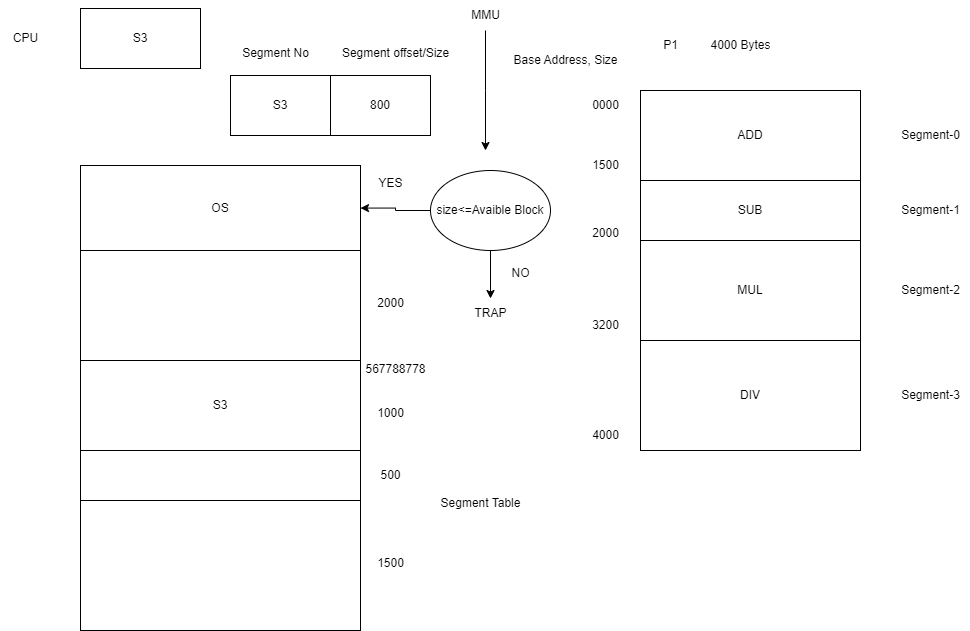

The diagram above was exported from draw.io. Its source (the exported page's mxGraphModel, read from the mxfile embedded in the PNG):
<mxGraphModel dx="1114" dy="709" grid="1" gridSize="10" guides="1" tooltips="1" connect="1" arrows="1" fold="1" page="1" pageScale="1" pageWidth="1169" pageHeight="827" math="0" shadow="0">
  <root>
    <mxCell id="0" />
    <mxCell id="1" parent="0" />
    <mxCell id="-4aWYnN_mJISPQYDRo2w-190" value="" style="rounded=0;whiteSpace=wrap;html=1;" vertex="1" parent="1">
      <mxGeometry x="680" y="120" width="220" height="360" as="geometry" />
    </mxCell>
    <mxCell id="-4aWYnN_mJISPQYDRo2w-191" value="4000 Bytes" style="text;html=1;align=center;verticalAlign=middle;resizable=0;points=[];autosize=1;strokeColor=none;fillColor=none;" vertex="1" parent="1">
      <mxGeometry x="740" y="60" width="80" height="30" as="geometry" />
    </mxCell>
    <mxCell id="-4aWYnN_mJISPQYDRo2w-192" value="ADD" style="rounded=0;whiteSpace=wrap;html=1;" vertex="1" parent="1">
      <mxGeometry x="680" y="120" width="220" height="90" as="geometry" />
    </mxCell>
    <mxCell id="-4aWYnN_mJISPQYDRo2w-193" value="SUB" style="rounded=0;whiteSpace=wrap;html=1;" vertex="1" parent="1">
      <mxGeometry x="680" y="210" width="220" height="60" as="geometry" />
    </mxCell>
    <mxCell id="-4aWYnN_mJISPQYDRo2w-194" value="MUL" style="rounded=0;whiteSpace=wrap;html=1;" vertex="1" parent="1">
      <mxGeometry x="680" y="270" width="220" height="100" as="geometry" />
    </mxCell>
    <mxCell id="-4aWYnN_mJISPQYDRo2w-195" value="DIV" style="rounded=0;whiteSpace=wrap;html=1;" vertex="1" parent="1">
      <mxGeometry x="680" y="370" width="220" height="110" as="geometry" />
    </mxCell>
    <mxCell id="-4aWYnN_mJISPQYDRo2w-196" value="P1" style="text;html=1;align=center;verticalAlign=middle;resizable=0;points=[];autosize=1;strokeColor=none;fillColor=none;" vertex="1" parent="1">
      <mxGeometry x="690" y="60" width="40" height="30" as="geometry" />
    </mxCell>
    <mxCell id="-4aWYnN_mJISPQYDRo2w-197" value="0000" style="text;html=1;align=center;verticalAlign=middle;resizable=0;points=[];autosize=1;strokeColor=none;fillColor=none;" vertex="1" parent="1">
      <mxGeometry x="620" y="120" width="50" height="30" as="geometry" />
    </mxCell>
    <mxCell id="-4aWYnN_mJISPQYDRo2w-198" value="1500" style="text;html=1;align=center;verticalAlign=middle;resizable=0;points=[];autosize=1;strokeColor=none;fillColor=none;" vertex="1" parent="1">
      <mxGeometry x="620" y="180" width="50" height="30" as="geometry" />
    </mxCell>
    <mxCell id="-4aWYnN_mJISPQYDRo2w-199" value="2000" style="text;html=1;align=center;verticalAlign=middle;resizable=0;points=[];autosize=1;strokeColor=none;fillColor=none;" vertex="1" parent="1">
      <mxGeometry x="620" y="248" width="50" height="30" as="geometry" />
    </mxCell>
    <mxCell id="-4aWYnN_mJISPQYDRo2w-200" value="3200" style="text;html=1;align=center;verticalAlign=middle;resizable=0;points=[];autosize=1;strokeColor=none;fillColor=none;" vertex="1" parent="1">
      <mxGeometry x="620" y="340" width="50" height="30" as="geometry" />
    </mxCell>
    <mxCell id="-4aWYnN_mJISPQYDRo2w-201" value="4000" style="text;html=1;align=center;verticalAlign=middle;resizable=0;points=[];autosize=1;strokeColor=none;fillColor=none;" vertex="1" parent="1">
      <mxGeometry x="620" y="450" width="50" height="30" as="geometry" />
    </mxCell>
    <mxCell id="-4aWYnN_mJISPQYDRo2w-202" value="Segment-0" style="text;html=1;align=center;verticalAlign=middle;resizable=0;points=[];autosize=1;strokeColor=none;fillColor=none;" vertex="1" parent="1">
      <mxGeometry x="930" y="150" width="80" height="30" as="geometry" />
    </mxCell>
    <mxCell id="-4aWYnN_mJISPQYDRo2w-203" value="Segment-1" style="text;html=1;align=center;verticalAlign=middle;resizable=0;points=[];autosize=1;strokeColor=none;fillColor=none;" vertex="1" parent="1">
      <mxGeometry x="930" y="225" width="80" height="30" as="geometry" />
    </mxCell>
    <mxCell id="-4aWYnN_mJISPQYDRo2w-204" value="Segment-2" style="text;html=1;align=center;verticalAlign=middle;resizable=0;points=[];autosize=1;strokeColor=none;fillColor=none;" vertex="1" parent="1">
      <mxGeometry x="930" y="305" width="80" height="30" as="geometry" />
    </mxCell>
    <mxCell id="-4aWYnN_mJISPQYDRo2w-205" value="Segment-3" style="text;html=1;align=center;verticalAlign=middle;resizable=0;points=[];autosize=1;strokeColor=none;fillColor=none;" vertex="1" parent="1">
      <mxGeometry x="930" y="410" width="80" height="30" as="geometry" />
    </mxCell>
    <mxCell id="-4aWYnN_mJISPQYDRo2w-206" value="" style="rounded=0;whiteSpace=wrap;html=1;" vertex="1" parent="1">
      <mxGeometry x="120" y="195" width="280" height="465" as="geometry" />
    </mxCell>
    <mxCell id="-4aWYnN_mJISPQYDRo2w-207" value="OS" style="rounded=0;whiteSpace=wrap;html=1;" vertex="1" parent="1">
      <mxGeometry x="120" y="195" width="280" height="85" as="geometry" />
    </mxCell>
    <mxCell id="-4aWYnN_mJISPQYDRo2w-208" value="" style="rounded=0;whiteSpace=wrap;html=1;" vertex="1" parent="1">
      <mxGeometry x="120" y="280" width="280" height="110" as="geometry" />
    </mxCell>
    <mxCell id="-4aWYnN_mJISPQYDRo2w-209" value="S3" style="rounded=0;whiteSpace=wrap;html=1;" vertex="1" parent="1">
      <mxGeometry x="120" y="390" width="280" height="90" as="geometry" />
    </mxCell>
    <mxCell id="-4aWYnN_mJISPQYDRo2w-210" value="" style="rounded=0;whiteSpace=wrap;html=1;" vertex="1" parent="1">
      <mxGeometry x="120" y="480" width="280" height="50" as="geometry" />
    </mxCell>
    <mxCell id="-4aWYnN_mJISPQYDRo2w-211" value="" style="rounded=0;whiteSpace=wrap;html=1;" vertex="1" parent="1">
      <mxGeometry x="120" y="530" width="280" height="130" as="geometry" />
    </mxCell>
    <mxCell id="-4aWYnN_mJISPQYDRo2w-212" value="2000" style="text;html=1;align=center;verticalAlign=middle;resizable=0;points=[];autosize=1;strokeColor=none;fillColor=none;" vertex="1" parent="1">
      <mxGeometry x="405" y="318" width="50" height="30" as="geometry" />
    </mxCell>
    <mxCell id="-4aWYnN_mJISPQYDRo2w-213" value="1000" style="text;html=1;align=center;verticalAlign=middle;resizable=0;points=[];autosize=1;strokeColor=none;fillColor=none;" vertex="1" parent="1">
      <mxGeometry x="405" y="428" width="50" height="30" as="geometry" />
    </mxCell>
    <mxCell id="-4aWYnN_mJISPQYDRo2w-214" value="500" style="text;html=1;align=center;verticalAlign=middle;resizable=0;points=[];autosize=1;strokeColor=none;fillColor=none;" vertex="1" parent="1">
      <mxGeometry x="410" y="490" width="40" height="30" as="geometry" />
    </mxCell>
    <mxCell id="-4aWYnN_mJISPQYDRo2w-215" value="1500" style="text;html=1;align=center;verticalAlign=middle;resizable=0;points=[];autosize=1;strokeColor=none;fillColor=none;" vertex="1" parent="1">
      <mxGeometry x="405" y="578" width="50" height="30" as="geometry" />
    </mxCell>
    <mxCell id="-4aWYnN_mJISPQYDRo2w-224" style="edgeStyle=orthogonalEdgeStyle;rounded=0;orthogonalLoop=1;jettySize=auto;html=1;" edge="1" parent="1" source="-4aWYnN_mJISPQYDRo2w-216">
      <mxGeometry relative="1" as="geometry">
        <mxPoint x="525" y="180" as="targetPoint" />
      </mxGeometry>
    </mxCell>
    <mxCell id="-4aWYnN_mJISPQYDRo2w-216" value="MMU" style="text;html=1;align=center;verticalAlign=middle;resizable=0;points=[];autosize=1;strokeColor=none;fillColor=none;" vertex="1" parent="1">
      <mxGeometry x="500" y="30" width="50" height="30" as="geometry" />
    </mxCell>
    <mxCell id="-4aWYnN_mJISPQYDRo2w-217" value="CPU" style="text;html=1;align=center;verticalAlign=middle;resizable=0;points=[];autosize=1;strokeColor=none;fillColor=none;" vertex="1" parent="1">
      <mxGeometry x="40" y="53" width="50" height="30" as="geometry" />
    </mxCell>
    <mxCell id="-4aWYnN_mJISPQYDRo2w-218" value="S3" style="rounded=0;whiteSpace=wrap;html=1;" vertex="1" parent="1">
      <mxGeometry x="120" y="38" width="120" height="60" as="geometry" />
    </mxCell>
    <mxCell id="-4aWYnN_mJISPQYDRo2w-219" value="S3" style="rounded=0;whiteSpace=wrap;html=1;" vertex="1" parent="1">
      <mxGeometry x="270" y="105" width="100" height="60" as="geometry" />
    </mxCell>
    <mxCell id="-4aWYnN_mJISPQYDRo2w-220" value="Segment No" style="text;html=1;align=center;verticalAlign=middle;resizable=0;points=[];autosize=1;strokeColor=none;fillColor=none;" vertex="1" parent="1">
      <mxGeometry x="270" y="68" width="90" height="30" as="geometry" />
    </mxCell>
    <mxCell id="-4aWYnN_mJISPQYDRo2w-221" value="800" style="rounded=0;whiteSpace=wrap;html=1;" vertex="1" parent="1">
      <mxGeometry x="370" y="105" width="100" height="60" as="geometry" />
    </mxCell>
    <mxCell id="-4aWYnN_mJISPQYDRo2w-222" value="Segment offset/Size" style="text;html=1;align=center;verticalAlign=middle;resizable=0;points=[];autosize=1;strokeColor=none;fillColor=none;" vertex="1" parent="1">
      <mxGeometry x="370" y="68" width="130" height="30" as="geometry" />
    </mxCell>
    <mxCell id="-4aWYnN_mJISPQYDRo2w-226" style="edgeStyle=orthogonalEdgeStyle;rounded=0;orthogonalLoop=1;jettySize=auto;html=1;" edge="1" parent="1" source="-4aWYnN_mJISPQYDRo2w-223" target="-4aWYnN_mJISPQYDRo2w-225">
      <mxGeometry relative="1" as="geometry" />
    </mxCell>
    <mxCell id="-4aWYnN_mJISPQYDRo2w-227" value="" style="edgeStyle=orthogonalEdgeStyle;rounded=0;orthogonalLoop=1;jettySize=auto;html=1;" edge="1" parent="1" source="-4aWYnN_mJISPQYDRo2w-223" target="-4aWYnN_mJISPQYDRo2w-207">
      <mxGeometry relative="1" as="geometry" />
    </mxCell>
    <mxCell id="-4aWYnN_mJISPQYDRo2w-223" value="size&amp;lt;=Avaible Block" style="ellipse;whiteSpace=wrap;html=1;" vertex="1" parent="1">
      <mxGeometry x="470" y="200" width="120" height="80" as="geometry" />
    </mxCell>
    <mxCell id="-4aWYnN_mJISPQYDRo2w-225" value="TRAP" style="text;html=1;align=center;verticalAlign=middle;resizable=0;points=[];autosize=1;strokeColor=none;fillColor=none;" vertex="1" parent="1">
      <mxGeometry x="500" y="328" width="60" height="30" as="geometry" />
    </mxCell>
    <mxCell id="-4aWYnN_mJISPQYDRo2w-228" value="YES" style="text;html=1;align=center;verticalAlign=middle;resizable=0;points=[];autosize=1;strokeColor=none;fillColor=none;" vertex="1" parent="1">
      <mxGeometry x="405" y="198" width="50" height="30" as="geometry" />
    </mxCell>
    <mxCell id="-4aWYnN_mJISPQYDRo2w-229" value="NO" style="text;html=1;align=center;verticalAlign=middle;resizable=0;points=[];autosize=1;strokeColor=none;fillColor=none;" vertex="1" parent="1">
      <mxGeometry x="540" y="288" width="40" height="30" as="geometry" />
    </mxCell>
    <mxCell id="-4aWYnN_mJISPQYDRo2w-230" value="Segment Table" style="text;html=1;align=center;verticalAlign=middle;resizable=0;points=[];autosize=1;strokeColor=none;fillColor=none;" vertex="1" parent="1">
      <mxGeometry x="470" y="518" width="100" height="30" as="geometry" />
    </mxCell>
    <mxCell id="-4aWYnN_mJISPQYDRo2w-231" value="Base Address, Size" style="text;html=1;align=center;verticalAlign=middle;resizable=0;points=[];autosize=1;strokeColor=none;fillColor=none;" vertex="1" parent="1">
      <mxGeometry x="540" y="75" width="130" height="30" as="geometry" />
    </mxCell>
    <mxCell id="-4aWYnN_mJISPQYDRo2w-232" value="567788778" style="text;html=1;align=center;verticalAlign=middle;resizable=0;points=[];autosize=1;strokeColor=none;fillColor=none;" vertex="1" parent="1">
      <mxGeometry x="395" y="384" width="80" height="30" as="geometry" />
    </mxCell>
  </root>
</mxGraphModel>